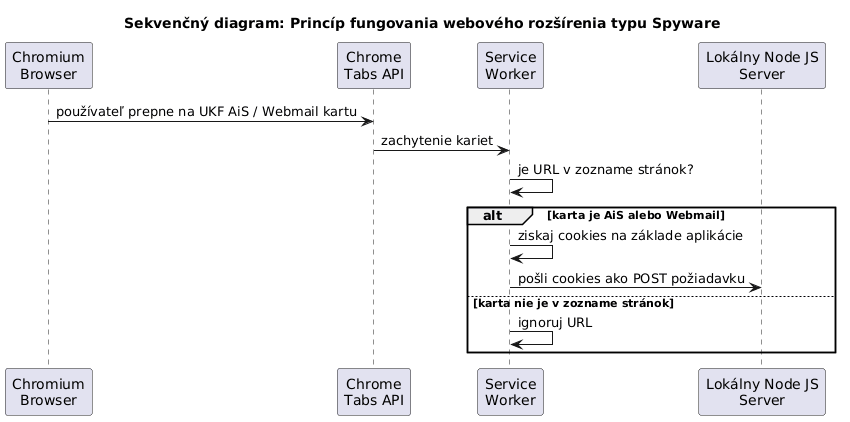

The diagram above was rendered by PlantUML. Its source (embedded in the PNG):
@startuml
title Sekvenčný diagram: Princíp fungovania webového rozšírenia typu Spyware
participant "Chromium\nBrowser" as browser
participant "Chrome\nTabs API" as tabs
participant "Service\nWorker" as sw
participant "Lokálny Node JS\nServer" as server

browser -> tabs : používateľ prepne na UKF AiS / Webmail kartu
tabs -> sw : zachytenie kariet

sw -> sw : je URL v zozname stránok?

alt karta je AiS alebo Webmail
    sw -> sw : ziskaj cookies na základe aplikácie
    sw -> server : pošli cookies ako POST požiadavku
else karta nie je v zozname stránok
    sw -> sw : ignoruj URL
end
@enduml